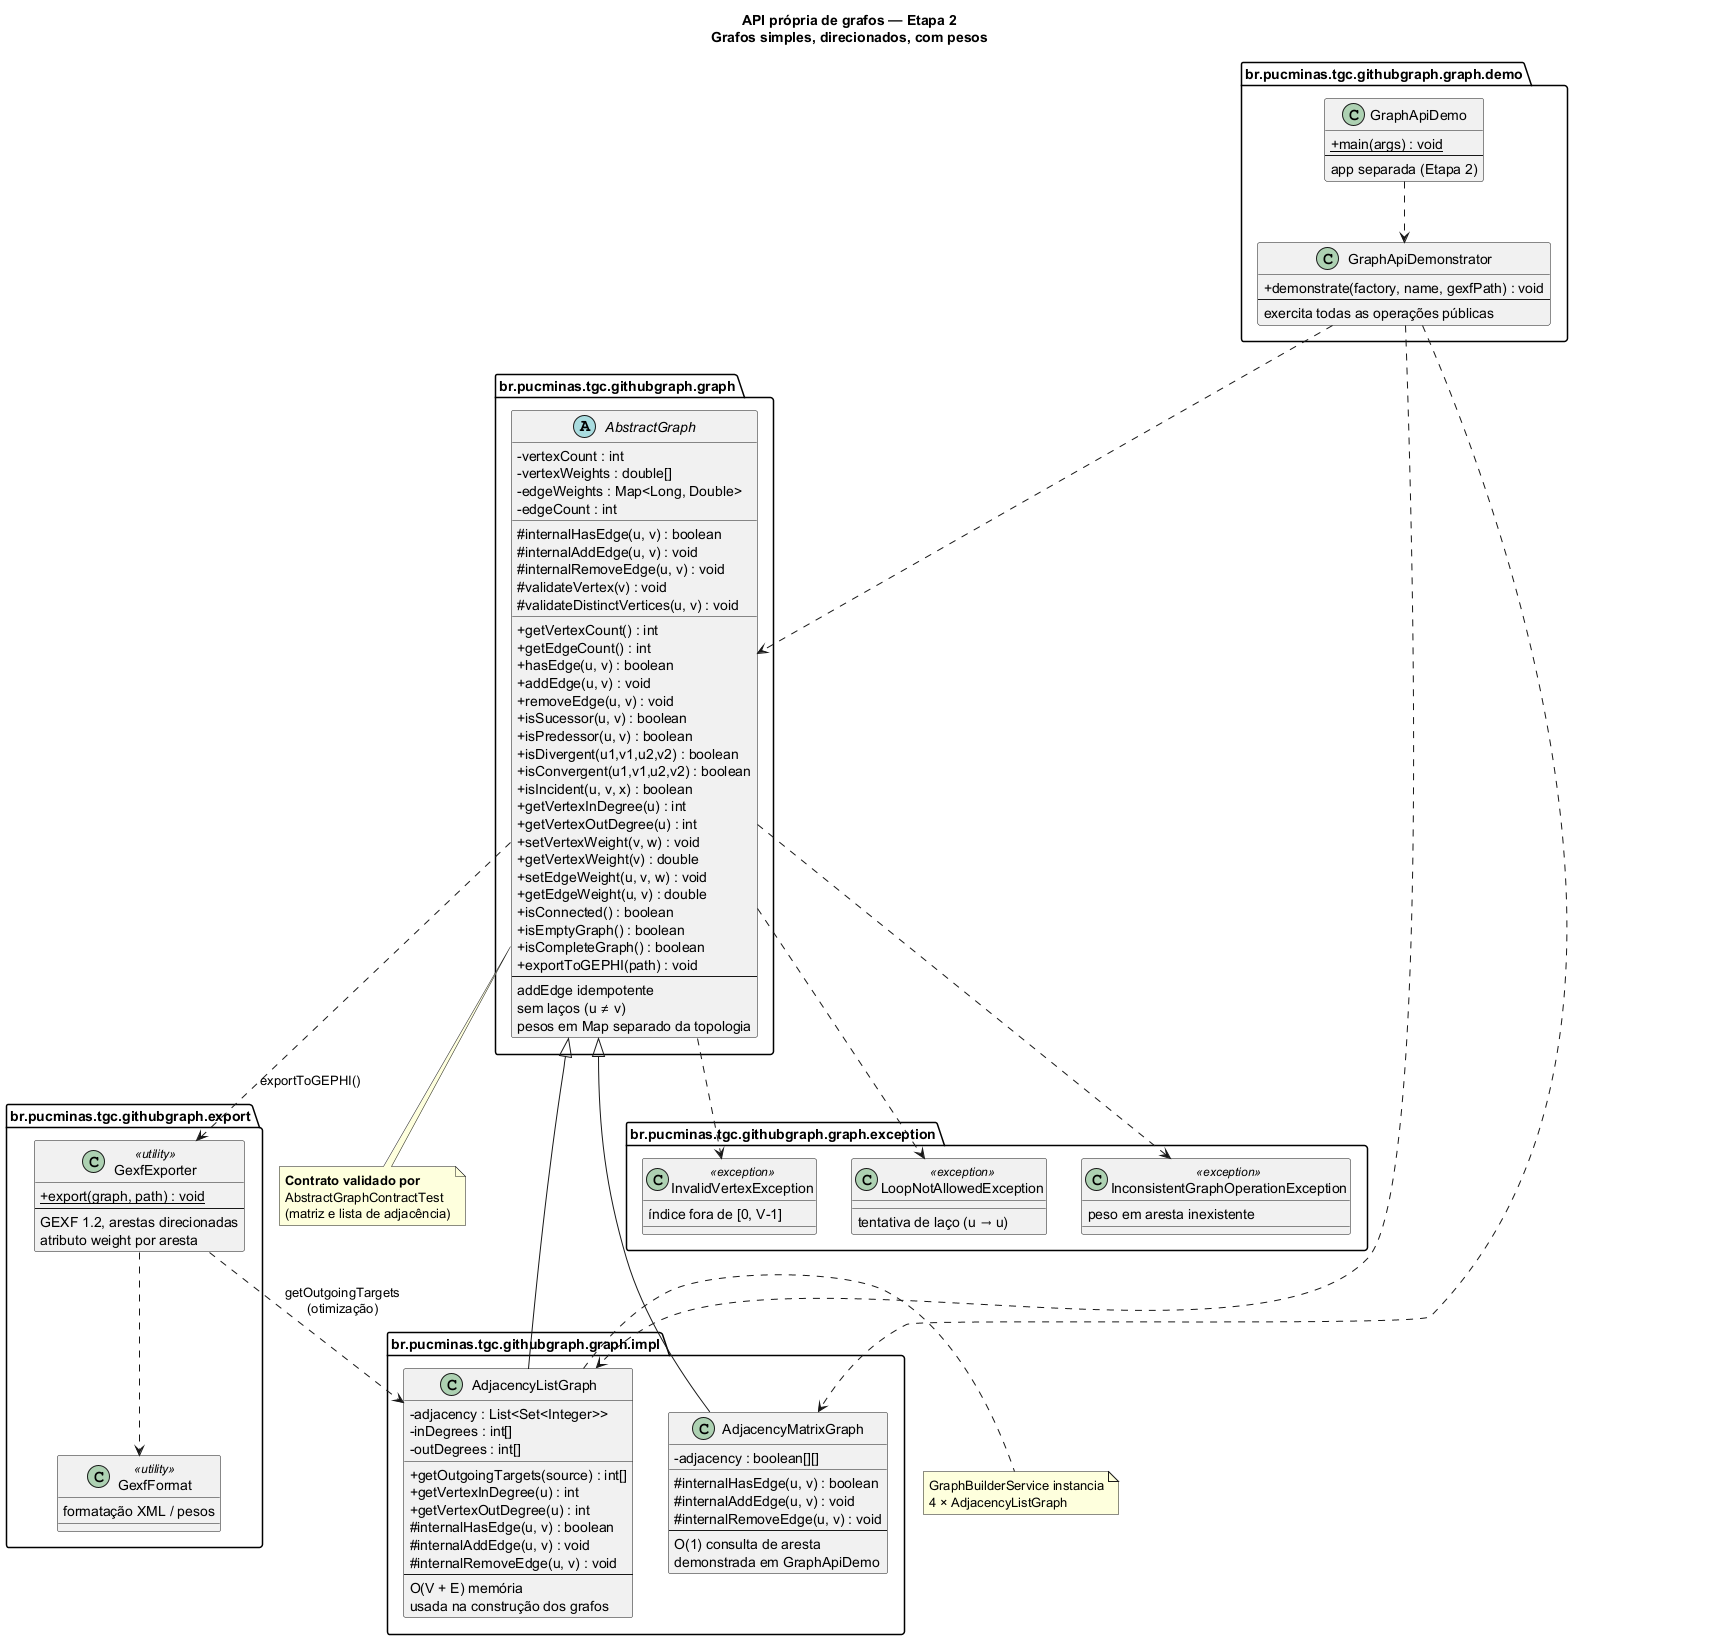

The diagram above was rendered by PlantUML. Its source (embedded in the PNG):
@startuml api-grafos
title API própria de grafos — Etapa 2\nGrafos simples, direcionados, com pesos

skinparam classAttributeIconSize 0
skinparam shadowing false

package "br.pucminas.tgc.githubgraph.graph" as graph {

  abstract class AbstractGraph {
    - vertexCount : int
    - vertexWeights : double[]
    - edgeWeights : Map<Long, Double>
    - edgeCount : int
    __
    # internalHasEdge(u, v) : boolean
    # internalAddEdge(u, v) : void
    # internalRemoveEdge(u, v) : void
    # validateVertex(v) : void
    # validateDistinctVertices(u, v) : void
    __
    + getVertexCount() : int
    + getEdgeCount() : int
    + hasEdge(u, v) : boolean
    + addEdge(u, v) : void
    + removeEdge(u, v) : void
    + isSucessor(u, v) : boolean
    + isPredessor(u, v) : boolean
    + isDivergent(u1,v1,u2,v2) : boolean
    + isConvergent(u1,v1,u2,v2) : boolean
    + isIncident(u, v, x) : boolean
    + getVertexInDegree(u) : int
    + getVertexOutDegree(u) : int
    + setVertexWeight(v, w) : void
    + getVertexWeight(v) : double
    + setEdgeWeight(u, v, w) : void
    + getEdgeWeight(u, v) : double
    + isConnected() : boolean
    + isEmptyGraph() : boolean
    + isCompleteGraph() : boolean
    + exportToGEPHI(path) : void
    --
    addEdge idempotente
    sem laços (u ≠ v)
    pesos em Map separado da topologia
  }
}

package "br.pucminas.tgc.githubgraph.graph.impl" as impl {

  class AdjacencyListGraph {
    - adjacency : List<Set<Integer>>
    - inDegrees : int[]
    - outDegrees : int[]
    __
    + getOutgoingTargets(source) : int[]
    + getVertexInDegree(u) : int
    + getVertexOutDegree(u) : int
    # internalHasEdge(u, v) : boolean
    # internalAddEdge(u, v) : void
    # internalRemoveEdge(u, v) : void
    --
    O(V + E) memória
    usada na construção dos grafos
  }

  class AdjacencyMatrixGraph {
    - adjacency : boolean[][]
    __
    # internalHasEdge(u, v) : boolean
    # internalAddEdge(u, v) : void
    # internalRemoveEdge(u, v) : void
    --
    O(1) consulta de aresta
    demonstrada em GraphApiDemo
  }
}

package "br.pucminas.tgc.githubgraph.graph.exception" as exc {

  class InvalidVertexException <<exception>> {
    índice fora de [0, V-1]
  }

  class LoopNotAllowedException <<exception>> {
    tentativa de laço (u → u)
  }

  class InconsistentGraphOperationException <<exception>> {
    peso em aresta inexistente
  }
}

package "br.pucminas.tgc.githubgraph.export" as export {

  class GexfExporter <<utility>> {
    {static} + export(graph, path) : void
    --
    GEXF 1.2, arestas direcionadas
    atributo weight por aresta
  }

  class GexfFormat <<utility>> {
    formatação XML / pesos
  }
}

package "br.pucminas.tgc.githubgraph.graph.demo" as demo {

  class GraphApiDemonstrator {
    + demonstrate(factory, name, gexfPath) : void
    --
    exercita todas as operações públicas
  }

  class GraphApiDemo {
    {static} + main(args) : void
    --
    app separada (Etapa 2)
  }
}

AdjacencyListGraph -up-|> AbstractGraph
AdjacencyMatrixGraph -up-|> AbstractGraph

AbstractGraph ..> GexfExporter : exportToGEPHI()
GexfExporter ..> GexfFormat
GexfExporter ..> AdjacencyListGraph : getOutgoingTargets\n(otimização)

AbstractGraph ..> InvalidVertexException
AbstractGraph ..> LoopNotAllowedException
AbstractGraph ..> InconsistentGraphOperationException

GraphApiDemo ..> GraphApiDemonstrator
GraphApiDemonstrator ..> AbstractGraph
GraphApiDemonstrator ..> AdjacencyListGraph
GraphApiDemonstrator ..> AdjacencyMatrixGraph

note bottom of AbstractGraph
  **Contrato validado por**
  AbstractGraphContractTest
  (matriz e lista de adjacência)
end note

note right of AdjacencyListGraph
  GraphBuilderService instancia
  4 × AdjacencyListGraph
end note

@enduml